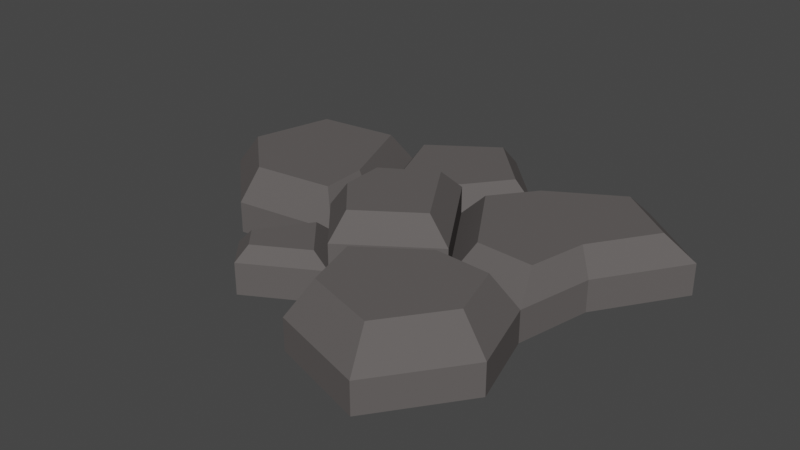 # Source: skala_4_2.blend  (saved by Blender 2.90.8; exported with 4.5.12 LTS)
import bpy
from mathutils import Matrix  # noqa: F401  (used for matrix-valued properties, if any)

bpy.ops.wm.read_factory_settings(use_empty=True)
scene = bpy.context.scene
scene.name = 'Scene'

# ---- collections
col_collection = bpy.data.collections.new('Collection'); scene.collection.children.link(col_collection)

# ---- materials (node trees are filled in below, after node groups)
mat_color2_001 = bpy.data.materials.new('color2.001')
mat_color2_001.use_transparent_shadow = False
mat_color2_001.diffuse_color = (0.64, 0.64, 0.64, 1.0)
mat_color2_001.roughness = 0.6733

# ---- material node trees
mat_color2_001.use_nodes = True; mat_color2_001.node_tree.nodes.clear()
_N = mat_color2_001.node_tree.nodes; _L = mat_color2_001.node_tree.links
n0 = _N.new('ShaderNodeBsdfPrincipled'); n0.name = 'Principled BSDF'; n0.location = (10, 300)
n0.distribution = 'GGX'
n0.subsurface_method = 'BURLEY'
n0.inputs[0].default_value = (0.1195, 0.1095, 0.107, 1.0)
n0.inputs[2].default_value = 0.6733
n0.inputs[3].default_value = 1.0
n0.inputs[27].default_value = (0.0, 0.0, 0.0, 1.0)
n0.inputs[28].default_value = 1.0
n1 = _N.new('ShaderNodeOutputMaterial'); n1.name = 'Material Output'; n1.location = (300, 300)
_L.new(n0.outputs[0], n1.inputs[0])
n1.is_active_output = True

# ---- world
world_world = bpy.data.worlds.new('World'); scene.world = world_world
world_world.use_nodes = True; world_world.node_tree.nodes.clear()
_N = world_world.node_tree.nodes; _L = world_world.node_tree.links
n0 = _N.new('ShaderNodeOutputWorld'); n0.name = 'World Output'; n0.location = (300, 300)
n1 = _N.new('ShaderNodeBackground'); n1.name = 'Background'; n1.location = (10, 300)
n1.inputs[0].default_value = (0.05088, 0.05088, 0.05088, 1.0)
_L.new(n1.outputs[0], n0.inputs[0])
n0.is_active_output = True
world_world.color = (0.05088, 0.05088, 0.05088)
world_world.use_sun_shadow = False
world_world.sun_shadow_jitter_overblur = 0.0

# ---- meshes
me_rock_type4_02_mesh_circle_006 = bpy.data.meshes.new('Rock_Type4_02_mesh_Circle.006')
me_rock_type4_02_mesh_circle_006.from_pydata([(-0.00381, -0.05998, -0.4233), (1.027, -0.05998, -0.2104), (0.9183, -0.05998, 0.2885), (0.2825, -0.05998, -0.7883), (-0.1831, -0.05998, -1.273), (-0.759, -0.05998, -0.8756), (-0.4762, -0.05998, -0.1418), (-0.4592, -0.05998, 0.255), (-0.1302, -0.05998, 0.6315), (0.416, -0.05998, 0.2567), (0.8919, -0.05998, -1.149), (1.397, -0.05998, -0.7574), (-1.152, -0.05998, 0.3406), (-1.629, -0.05998, -0.09951), (-1.452, -0.05998, -0.79), (1.065, -0.05998, 0.7906), (0.66, -0.05998, 1.333), (0.01662, -0.05998, 1.134), (-0.6058, -0.05998, 0.8985), (-0.7752, -0.05998, 0.7046), (0.8919, 0.1474, -1.149), (0.2825, 0.1474, -0.7883), (0.3893, 0.3206, -0.6894), (0.8444, 0.3206, -0.9591), (0.9183, 0.1474, 0.2885), (1.027, 0.1474, -0.2104), (0.9455, 0.3206, -0.2578), (0.8641, 0.3206, 0.1148), (-0.1831, 0.1474, -1.273), (-0.759, 0.1474, -0.8756), (-0.6249, 0.2984, -0.8314), (-0.1944, 0.2984, -1.128), (-0.4762, 0.1474, -0.1418), (-0.4135, 0.2984, -0.2828), (-0.00381, 0.1474, -0.4233), (0.1537, 0.2984, -0.7661), (-0.06037, 0.2984, -0.4932), (-0.4592, 0.1474, 0.255), (-0.4592, 0.3226, 0.255), (-0.4762, 0.3226, -0.1418), (-0.1302, 0.1474, 0.6315), (-0.1302, 0.3226, 0.6315), (0.416, 0.1474, 0.2567), (0.416, 0.3226, 0.2567), (0.1754, 0.3206, -0.4168), (0.4889, 0.3206, 0.09101), (-1.629, 0.1474, -0.09951), (-1.152, 0.1474, 0.3406), (-1.112, 0.3543, 0.205), (-1.473, 0.3543, -0.1284), (-0.6003, 0.3543, -0.1605), (-0.5875, 0.3543, 0.1401), (0.66, 0.1474, 1.333), (1.065, 0.1474, 0.7906), (0.9039, 0.3796, 0.7761), (0.6126, 0.3796, 1.166), (0.7983, 0.3796, 0.415), (-0.4695, 0.2414, 0.3682), (-0.2418, 0.2414, 0.6287), (-1.452, 0.1474, -0.79), (0.01662, 0.1474, 1.134), (-0.6058, 0.1474, 0.8985), (-0.7752, 0.1474, 0.7046), (1.397, 0.1474, -0.7574), (-0.8145, 0.3543, -0.7162), (-1.339, 0.3543, -0.6514), (0.437, 0.3796, 0.392), (0.04417, 0.3796, 0.6617), (0.1497, 0.3796, 1.023), (1.222, 0.3206, -0.6663), (0.2509, 0.47, 0.2141), (-0.1303, 0.47, 0.4757), (-0.00381, 0.3226, -0.4233), (-0.3719, 0.47, -0.0641), (-0.04212, 0.47, -0.2606), (-0.36, 0.47, 0.2129), (-0.6882, 0.2414, 0.6793), (-0.571, 0.2414, 0.8134)], [], [(0, 1, 2), (0, 3, 1), (0, 4, 3), (0, 5, 4), (0, 6, 5), (0, 7, 6), (0, 8, 7), (0, 9, 8), (0, 2, 9), (3, 10, 11, 1), (7, 12, 13, 6), (6, 13, 14, 5), (2, 15, 16, 9), (9, 16, 17, 8), (8, 18, 19, 7), (20, 21, 22, 23), (24, 25, 26, 27), (28, 29, 30, 31), (29, 32, 33, 30), (34, 21, 35, 36), (32, 37, 38, 39), (37, 40, 41, 38), (40, 42, 43, 41), (21, 34, 44, 22), (42, 24, 27, 45), (46, 47, 48, 49), (37, 32, 50, 51), (52, 53, 54, 55), (53, 24, 56, 54), (40, 37, 57, 58), (14, 13, 46, 59), (15, 2, 24, 53), (4, 5, 29, 28), (13, 12, 47, 46), (2, 1, 25, 24), (8, 17, 60, 40), (19, 18, 61, 62), (12, 7, 37, 47), (7, 19, 62, 37), (5, 14, 59, 29), (11, 10, 20, 63), (18, 8, 40, 61), (17, 16, 52, 60), (1, 11, 63, 25), (16, 15, 53, 52), (3, 4, 28, 21), (10, 3, 21, 20), (51, 50, 49, 48), (50, 64, 65, 49), (32, 29, 64, 50), (29, 59, 65, 64), (59, 46, 49, 65), (47, 37, 51, 48), (56, 66, 55, 54), (66, 67, 68, 55), (40, 60, 68, 67), (24, 42, 66, 56), (42, 40, 67, 66), (60, 52, 55, 68), (44, 27, 26), (44, 26, 22), (44, 45, 27), (22, 26, 69, 23), (63, 20, 23, 69), (34, 42, 45, 44), (25, 63, 69, 26), (36, 35, 31), (36, 31, 30), (36, 30, 33), (21, 28, 31, 35), (32, 34, 36, 33), (41, 43, 70, 71), (72, 39, 73, 74), (43, 72, 74, 70), (42, 34, 72, 43), (34, 32, 39, 72), (74, 73, 75), (74, 75, 71), (74, 71, 70), (38, 41, 71, 75), (39, 38, 75, 73), (58, 57, 76, 77), (61, 40, 58, 77), (62, 61, 77, 76), (37, 62, 76, 57)])
me_rock_type4_02_mesh_circle_006.polygons.foreach_set('use_smooth', [True] * 85)
_k = set([(1, 2), (1, 11), (1, 25), (2, 15), (2, 24), (3, 4), (3, 10), (3, 21), (4, 5), (4, 28), (5, 14), (5, 29), (7, 12), (7, 19), (7, 37), (8, 17), (8, 18), (8, 40), (10, 11), (10, 20), (11, 63), (12, 13), (12, 47), (13, 14), (13, 46), (14, 59), (15, 16), (15, 53), (16, 17), (16, 52), (17, 60), (18, 19), (18, 61), (19, 62), (20, 21), (20, 23), (20, 63), (21, 22), (21, 28), (21, 34), (21, 35), (22, 23), (22, 44), (23, 69), (24, 25), (24, 27), (24, 42), (24, 53), (24, 56), (25, 26), (25, 63), (26, 27), (26, 69), (27, 45), (28, 29), (28, 31), (29, 30), (29, 32), (29, 59), (29, 64), (30, 31), (30, 33), (31, 35), (32, 33), (32, 34), (32, 37), (32, 39), (32, 50), (33, 36), (34, 36), (34, 42), (34, 44), (34, 72), (35, 36), (37, 38), (37, 40), (37, 47), (37, 51), (37, 57), (37, 62), (38, 39), (38, 41), (38, 75), (39, 72), (39, 73), (40, 41), (40, 42), (40, 58), (40, 60), (40, 61), (40, 67), (41, 43), (41, 71), (42, 43), (42, 45), (42, 66), (43, 70), (43, 72), (44, 45), (46, 47), (46, 49), (46, 59), (47, 48), (48, 49), (48, 51), (49, 65), (50, 51), (50, 64), (52, 53), (52, 55), (52, 60), (53, 54), (54, 55), (54, 56), (55, 68), (56, 66), (57, 58), (57, 76), (58, 77), (59, 65), (60, 68), (61, 62), (61, 77), (62, 76), (63, 69), (64, 65), (66, 67), (67, 68), (70, 71), (70, 74), (71, 75), (72, 74), (73, 74), (73, 75), (76, 77)])
me_rock_type4_02_mesh_circle_006.attributes.new('sharp_edge', 'BOOLEAN', 'EDGE').data.foreach_set('value', [ (min(e.vertices), max(e.vertices)) in _k for e in me_rock_type4_02_mesh_circle_006.edges])
_uv = me_rock_type4_02_mesh_circle_006.uv_layers.new(name='UVMap')
_uv.uv.foreach_set('vector', [0.2202, 0.2241, 0.2641, 0.2241, 0.2641, 0.2681, 0.2202, 0.2241, 0.2641, 0.2241, 0.2641, 0.2681, 0.2202, 0.2241, 0.2641, 0.2241, 0.2641, 0.2681, 0.2202, 0.2241, 0.2641, 0.2241, 0.2641, 0.2681, 0.2202, 0.2241, 0.2641, 0.2241, 0.2641, 0.2681, 0.2202, 0.2241, 0.2641, 0.2241, 0.2641, 0.2681, 0.2202, 0.2241, 0.2641, 0.2241, 0.2641, 0.2681, 0.2202, 0.2241, 0.2641, 0.2241, 0.2641, 0.2681, 0.2202, 0.2241, 0.2641, 0.2241, 0.2641, 0.2681, 0.2202, 0.2241, 0.2641, 0.2241, 0.2641, 0.2681, 0.2202, 0.2681, 0.2202, 0.2241, 0.2641, 0.2241, 0.2641, 0.2681, 0.2202, 0.2681, 0.2202, 0.2241, 0.2641, 0.2241, 0.2641, 0.2681, 0.2202, 0.2681, 0.2202, 0.2241, 0.2641, 0.2241, 0.2641, 0.2681, 0.2202, 0.2681, 0.2202, 0.2241, 0.2641, 0.2241, 0.2641, 0.2681, 0.2202, 0.2681, 0.2202, 0.2241, 0.2641, 0.2241, 0.2641, 0.2681, 0.2202, 0.2681, 0.2202, 0.2241, 0.2641, 0.2241, 0.2641, 0.2681, 0.2202, 0.2681, 0.2202, 0.2241, 0.2641, 0.2241, 0.2641, 0.2681, 0.2202, 0.2681, 0.728, 0.1968, 0.772, 0.1968, 0.772, 0.2407, 0.728, 0.2407, 0.728, 0.1968, 0.772, 0.1968, 0.772, 0.2407, 0.728, 0.2407, 0.728, 0.1968, 0.772, 0.1968, 0.772, 0.2407, 0.728, 0.2407, 0.2046, 0.7241, 0.2485, 0.7241, 0.2485, 0.7681, 0.2046, 0.7681, 0.2046, 0.7241, 0.2485, 0.7241, 0.2485, 0.7681, 0.2046, 0.7681, 0.2046, 0.7241, 0.2485, 0.7241, 0.2485, 0.7681, 0.2046, 0.7681, 0.2202, 0.2241, 0.2641, 0.2241, 0.2641, 0.2681, 0.2202, 0.2681, 0.2202, 0.2241, 0.2641, 0.2241, 0.2641, 0.2681, 0.2202, 0.2681, 0.2046, 0.7241, 0.2485, 0.7241, 0.2485, 0.7681, 0.2046, 0.7681, 0.2046, 0.7241, 0.2485, 0.7241, 0.2485, 0.7681, 0.2046, 0.7681, 0.728, 0.1968, 0.772, 0.1968, 0.772, 0.2407, 0.728, 0.2407, 0.728, 0.1968, 0.772, 0.1968, 0.772, 0.2407, 0.728, 0.2407, 0.2202, 0.2241, 0.2641, 0.2241, 0.2641, 0.2681, 0.2202, 0.2681, 0.2046, 0.7241, 0.2485, 0.7241, 0.2485, 0.7681, 0.2046, 0.7681, 0.728, 0.1968, 0.772, 0.1968, 0.772, 0.2407, 0.728, 0.2407, 0.728, 0.1968, 0.772, 0.1968, 0.772, 0.2407, 0.728, 0.2407, 0.2046, 0.7241, 0.2485, 0.7241, 0.2485, 0.7681, 0.2046, 0.7681, 0.2202, 0.2241, 0.2641, 0.2241, 0.2641, 0.2681, 0.2202, 0.2681, 0.728, 0.1968, 0.772, 0.1968, 0.772, 0.2407, 0.728, 0.2407, 0.2202, 0.2241, 0.2641, 0.2241, 0.2641, 0.2681, 0.2202, 0.2681, 0.2046, 0.7241, 0.2485, 0.7241, 0.2485, 0.7681, 0.2046, 0.7681, 0.2202, 0.2241, 0.2641, 0.2241, 0.2641, 0.2681, 0.2202, 0.2681, 0.2046, 0.7241, 0.2485, 0.7241, 0.2485, 0.7681, 0.2046, 0.7681, 0.2202, 0.2241, 0.2641, 0.2241, 0.2641, 0.2681, 0.2202, 0.2681, 0.2202, 0.2241, 0.2641, 0.2241, 0.2641, 0.2681, 0.2202, 0.2681, 0.728, 0.1968, 0.772, 0.1968, 0.772, 0.2407, 0.728, 0.2407, 0.2202, 0.2241, 0.2641, 0.2241, 0.2641, 0.2681, 0.2202, 0.2681, 0.728, 0.1968, 0.772, 0.1968, 0.772, 0.2407, 0.728, 0.2407, 0.728, 0.1968, 0.772, 0.1968, 0.772, 0.2407, 0.728, 0.2407, 0.2202, 0.2241, 0.2641, 0.2241, 0.2641, 0.2681, 0.2202, 0.2681, 0.2046, 0.7241, 0.2485, 0.7241, 0.2485, 0.7681, 0.2046, 0.7681, 0.2046, 0.7241, 0.2485, 0.7241, 0.2485, 0.7681, 0.2046, 0.7681, 0.2046, 0.7241, 0.2485, 0.7241, 0.2485, 0.7681, 0.2046, 0.7681, 0.2046, 0.7241, 0.2485, 0.7241, 0.2485, 0.7681, 0.2046, 0.7681, 0.2046, 0.7241, 0.2485, 0.7241, 0.2485, 0.7681, 0.2046, 0.7681, 0.2046, 0.7241, 0.2485, 0.7241, 0.2485, 0.7681, 0.2046, 0.7681, 0.728, 0.1968, 0.772, 0.1968, 0.772, 0.2407, 0.728, 0.2407, 0.728, 0.1968, 0.772, 0.1968, 0.772, 0.2407, 0.728, 0.2407, 0.728, 0.1968, 0.772, 0.1968, 0.772, 0.2407, 0.728, 0.2407, 0.728, 0.1968, 0.772, 0.1968, 0.772, 0.2407, 0.728, 0.2407, 0.728, 0.1968, 0.772, 0.1968, 0.772, 0.2407, 0.728, 0.2407, 0.728, 0.1968, 0.772, 0.1968, 0.772, 0.2407, 0.728, 0.2407, 0.2202, 0.2241, 0.2641, 0.2241, 0.2641, 0.2681, 0.2202, 0.2241, 0.2641, 0.2241, 0.2641, 0.2681, 0.2202, 0.2241, 0.2641, 0.2241, 0.2641, 0.2681, 0.2202, 0.2241, 0.2641, 0.2241, 0.2641, 0.2681, 0.2202, 0.2681, 0.2202, 0.2241, 0.2641, 0.2241, 0.2641, 0.2681, 0.2202, 0.2681, 0.2202, 0.2241, 0.2641, 0.2241, 0.2641, 0.2681, 0.2202, 0.2681, 0.2202, 0.2241, 0.2641, 0.2241, 0.2641, 0.2681, 0.2202, 0.2681, 0.728, 0.1968, 0.772, 0.1968, 0.772, 0.2407, 0.728, 0.1968, 0.772, 0.1968, 0.772, 0.2407, 0.728, 0.1968, 0.772, 0.1968, 0.772, 0.2407, 0.728, 0.1968, 0.772, 0.1968, 0.772, 0.2407, 0.728, 0.2407, 0.728, 0.1968, 0.772, 0.1968, 0.772, 0.2407, 0.728, 0.2407, 0.2046, 0.7241, 0.2485, 0.7241, 0.2485, 0.7681, 0.2046, 0.7681, 0.2046, 0.7241, 0.2485, 0.7241, 0.2485, 0.7681, 0.2046, 0.7681, 0.2046, 0.7241, 0.2485, 0.7241, 0.2485, 0.7681, 0.2046, 0.7681, 0.2046, 0.7241, 0.2485, 0.7241, 0.2485, 0.7681, 0.2046, 0.7681, 0.2046, 0.7241, 0.2485, 0.7241, 0.2485, 0.7681, 0.2046, 0.7681, 0.2046, 0.7241, 0.2485, 0.7241, 0.2485, 0.7681, 0.2046, 0.7241, 0.2485, 0.7241, 0.2485, 0.7681, 0.2046, 0.7241, 0.2485, 0.7241, 0.2485, 0.7681, 0.2046, 0.7241, 0.2485, 0.7241, 0.2485, 0.7681, 0.2046, 0.7681, 0.2046, 0.7241, 0.2485, 0.7241, 0.2485, 0.7681, 0.2046, 0.7681, 0.2202, 0.2241, 0.2641, 0.2241, 0.2641, 0.2681, 0.2202, 0.2681, 0.2202, 0.2241, 0.2641, 0.2241, 0.2641, 0.2681, 0.2202, 0.2681, 0.2202, 0.2241, 0.2641, 0.2241, 0.2641, 0.2681, 0.2202, 0.2681, 0.2202, 0.2241, 0.2641, 0.2241, 0.2641, 0.2681, 0.2202, 0.2681])
me_rock_type4_02_mesh_circle_006.materials.append(mat_color2_001)
me_rock_type4_02_mesh_circle_006.use_remesh_fix_poles = True
me_rock_type4_02_mesh_circle_006.use_remesh_preserve_attributes = False
me_rock_type4_02_mesh_circle_006.use_mirror_vertex_groups = False
me_rock_type4_02_mesh_circle_006.update()
me_rock_type4_02_mesh_circle_006.normals_split_custom_set([tuple(v) for v in zip(*[iter([0.0, -1.0, 3.612e-09, 0.0, -1.0, 2.975e-09, 0.0, -1.0, -1.315e-09, 0.0, -1.0, 3.612e-09, 0.0, -1.0, 5.992e-09, 0.0, -1.0, 2.975e-09, 0.0, -1.0, 3.612e-09, 0.0, -1.0, 0.0, 0.0, -1.0, 5.992e-09, 0.0, -1.0, 3.612e-09, 0.0, -1.0, -1.227e-09, 0.0, -1.0, 0.0, 0.0, -1.0, 3.612e-09, 0.0, -1.0, 2.429e-09, 0.0, -1.0, -1.227e-09, 0.0, -1.0, 3.612e-09, 0.0, -1.0, -2.611e-09, 0.0, -1.0, 2.429e-09, 0.0, -1.0, 3.612e-09, 0.0, -1.0, -3.064e-09, 0.0, -1.0, -2.611e-09, 0.0, -1.0, 3.612e-09, 0.0, -1.0, -4.678e-09, 0.0, -1.0, -3.064e-09, 0.0, -1.0, 3.612e-09, 0.0, -1.0, -1.315e-09, 0.0, -1.0, -4.678e-09, 0.0, -1.0, 5.992e-09, 0.0, -1.0, 0.0, 0.0, -1.0, 0.0, 0.0, -1.0, 2.975e-09, 0.0, -1.0, -2.611e-09, 0.0, -1.0, 0.0, 0.0, -1.0, -3.504e-09, 0.0, -1.0, 2.429e-09, 0.0, -1.0, 2.429e-09, 0.0, -1.0, -3.504e-09, 0.0, -1.0, -5.64e-09, 0.0, -1.0, -1.227e-09, 0.0, -1.0, -1.315e-09, 0.0, -1.0, 0.0, 0.0, -1.0, -2.097e-09, 0.0, -1.0, -4.678e-09, 0.0, -1.0, -4.678e-09, 0.0, -1.0, -2.097e-09, 0.0, -1.0, -3.829e-09, 0.0, -1.0, -3.064e-09, 0.0, -1.0, -3.064e-09, 0.0, -1.0, 0.0, 0.0, -1.0, 0.0, 0.0, -1.0, -2.611e-09, -0.3969, 0.6274, -0.67, -0.3969, 0.6274, -0.67, -0.3969, 0.6274, -0.67, -0.3969, 0.6274, -0.67, 0.8668, 0.4614, 0.1894, 0.8668, 0.4614, 0.1894, 0.8668, 0.4614, 0.1894, 0.8668, 0.4614, 0.1894, -0.4552, 0.5975, -0.6601, -0.4552, 0.5975, -0.6601, -0.4552, 0.5975, -0.6601, -0.4552, 0.5975, -0.6601, -0.7562, 0.5859, 0.2914, -0.7562, 0.5859, 0.2914, -0.7562, 0.5859, 0.2914, -0.7562, 0.5859, 0.2914, 0.6804, 0.5021, 0.5338, 0.6804, 0.5021, 0.5338, 0.6804, 0.5021, 0.5338, 0.6804, 0.5021, 0.5338, -0.9991, 0.0, 0.04283, -0.9991, 0.0, 0.04283, -0.9991, 0.0, 0.04283, -0.9991, 0.0, 0.04283, -0.753, 0.0, 0.658, -0.753, 0.0, 0.658, -0.753, 0.0, 0.658, -0.753, 0.0, 0.658, 0.5659, 0.0, 0.8244, 0.5659, 0.0, 0.8244, 0.5659, 0.0, 0.8244, 0.5659, 0.0, 0.8244, -0.6032, 0.6421, -0.4732, -0.6032, 0.6421, -0.4732, -0.6032, 0.6421, -0.4732, -0.6032, 0.6421, -0.4732, -0.04521, 0.7005, 0.7122, -0.04521, 0.7005, 0.7122, -0.04521, 0.7005, 0.7122, -0.04521, 0.7005, 0.7122, -0.5787, 0.5222, 0.6264, -0.5787, 0.5222, 0.6264, -0.5787, 0.5222, 0.6264, -0.5787, 0.5222, 0.6264, 0.8584, 0.5116, -0.0368, 0.8584, 0.5116, -0.0368, 0.8584, 0.5116, -0.0368, 0.8584, 0.5116, -0.0368, 0.6891, 0.5102, 0.5146, 0.6891, 0.5102, 0.5146, 0.6891, 0.5102, 0.5146, 0.6891, 0.5102, 0.5146, 0.8053, 0.5441, -0.2354, 0.8053, 0.5441, -0.2354, 0.8053, 0.5441, -0.2354, 0.8053, 0.5441, -0.2354, 0.5667, 0.6585, -0.4952, 0.5667, 0.6585, -0.4952, 0.5667, 0.6585, -0.4952, 0.5667, 0.6585, -0.4952, -0.9688, 0.0, -0.2478, -0.9688, 0.0, -0.2478, -0.9688, 0.0, -0.2478, -0.9688, 0.0, -0.2478, 0.9598, 0.0, -0.2806, 0.9598, 0.0, -0.2806, 0.9598, 0.0, -0.2806, 0.9598, 0.0, -0.2806, -0.5677, 0.0, -0.8233, -0.5677, 0.0, -0.8233, -0.5677, 0.0, -0.8233, -0.5677, 0.0, -0.8233, -0.6786, 0.0, 0.7345, -0.6786, 0.0, 0.7345, -0.6786, 0.0, 0.7345, -0.6786, 0.0, 0.7345, 0.977, 0.0, 0.2134, 0.977, 0.0, 0.2134, 0.977, 0.0, 0.2134, 0.977, 0.0, 0.2134, -0.9598, 0.0, 0.2806, -0.9598, 0.0, 0.2806, -0.9598, 0.0, 0.2806, -0.9598, 0.0, 0.2806, -0.753, 0.0, 0.658, -0.753, 0.0, 0.658, -0.753, 0.0, 0.658, -0.753, 0.0, 0.658, 0.1226, 0.0, 0.9925, 0.1226, 0.0, 0.9925, 0.1226, 0.0, 0.9925, 0.1226, 0.0, 0.9925, -0.8181, 0.0, -0.5751, -0.8181, 0.0, -0.5751, -0.8181, 0.0, -0.5751, -0.8181, 0.0, -0.5751, -0.1226, 0.0, -0.9925, -0.1226, 0.0, -0.9925, -0.1226, 0.0, -0.9925, -0.1226, 0.0, -0.9925, 0.613, 0.0, -0.79, 0.613, 0.0, -0.79, 0.613, 0.0, -0.79, 0.613, 0.0, -0.79, 0.4894, 0.0, 0.8721, 0.4894, 0.0, 0.8721, 0.4894, 0.0, 0.8721, 0.4894, 0.0, 0.8721, -0.2958, 0.0, 0.9552, -0.2958, 0.0, 0.9552, -0.2958, 0.0, 0.9552, -0.2958, 0.0, 0.9552, 0.8285, 0.0, 0.56, 0.8285, 0.0, 0.56, 0.8285, 0.0, 0.56, 0.8285, 0.0, 0.56, 0.8012, 0.0, 0.5984, 0.8012, 0.0, 0.5984, 0.8012, 0.0, 0.5984, 0.8012, 0.0, 0.5984, 0.7209, 0.0, -0.693, 0.7209, 0.0, -0.693, 0.7209, 0.0, -0.693, 0.7209, 0.0, -0.693, -0.5097, 0.0, -0.8603, -0.5097, 0.0, -0.8603, -0.5097, 0.0, -0.8603, -0.5097, 0.0, -0.8603, 0.0, 1.0, 0.0, 0.0, 1.0, 2.597e-08, 0.0, 1.0, 3.665e-08, 0.0, 1.0, 0.0, 0.0, 1.0, 2.597e-08, 0.0, 1.0, 5.9e-08, 0.0, 1.0, 5.9e-08, 0.0, 1.0, 3.665e-08, 0.8254, 0.4665, -0.318, 0.8254, 0.4665, -0.318, 0.8254, 0.4665, -0.318, 0.8254, 0.4665, -0.318, -0.09895, 0.5905, -0.8009, -0.09895, 0.5905, -0.8009, -0.09895, 0.5905, -0.8009, -0.09895, 0.5905, -0.8009, -0.7962, 0.5697, -0.2037, -0.7962, 0.5697, -0.2037, -0.7962, 0.5697, -0.2037, -0.7962, 0.5697, -0.2037, 0.1039, 0.5313, 0.8408, 0.1039, 0.5313, 0.8408, 0.1039, 0.5313, 0.8408, 0.1039, 0.5313, 0.8408, 0.0, 1.0, 0.0, 0.0, 1.0, -2.849e-08, 0.0, 1.0, -3.243e-08, 0.0, 1.0, 0.0, 0.0, 1.0, -2.849e-08, 0.0, 1.0, -5.919e-08, 0.0, 1.0, -5.919e-08, 0.0, 1.0, -3.243e-08, -0.7922, 0.5646, 0.2316, -0.7922, 0.5646, 0.2316, -0.7922, 0.5646, 0.2316, -0.7922, 0.5646, 0.2316, 0.0549, 0.4991, -0.8648, 0.0549, 0.4991, -0.8648, 0.0549, 0.4991, -0.8648, 0.0549, 0.4991, -0.8648, -0.4997, 0.4696, -0.7279, -0.4997, 0.4696, -0.7279, -0.4997, 0.4696, -0.7279, -0.4997, 0.4696, -0.7279, -0.2508, 0.5301, 0.81, -0.2508, 0.5301, 0.81, -0.2508, 0.5301, 0.81, -0.2508, 0.5301, 0.81, 0.0, 1.0, -2.338e-09, 0.0, 1.0, -2.075e-08, 0.0, 1.0, -4.397e-08, 0.0, 1.0, -2.338e-09, 0.0, 1.0, -4.397e-08, 0.0, 1.0, -1.105e-08, 0.0, 1.0, -2.338e-09, 0.0, 1.0, 8.141e-08, 0.0, 1.0, -2.075e-08, 0.0, 1.0, -1.105e-08, 0.0, 1.0, -4.397e-08, 0.0, 1.0, -2.563e-08, 0.0, 1.0, -2.563e-08, 0.4256, 0.7197, -0.5485, 0.4256, 0.7197, -0.5485, 0.4256, 0.7197, -0.5485, 0.4256, 0.7197, -0.5485, -0.6448, 0.6525, 0.398, -0.6448, 0.6525, 0.398, -0.6448, 0.6525, 0.398, -0.6448, 0.6525, 0.398, 0.7275, 0.4784, 0.4918, 0.7275, 0.4784, 0.4918, 0.7275, 0.4784, 0.4918, 0.7275, 0.4784, 0.4918, 0.0, 1.0, 0.0, 0.0, 1.0, 0.0, 0.0, 1.0, 0.0, 0.0, 1.0, 0.0, 0.0, 1.0, 0.0, 0.0, 1.0, 0.0, 0.0, 1.0, 0.0, 0.0, 1.0, 0.0, 0.0, 1.0, 0.0, 0.5859, 0.5827, -0.5632, 0.5859, 0.5827, -0.5632, 0.5859, 0.5827, -0.5632, 0.5859, 0.5827, -0.5632, 0.4409, 0.5079, 0.74, 0.4409, 0.5079, 0.74, 0.4409, 0.5079, 0.74, 0.4409, 0.5079, 0.74, 0.4266, 0.657, 0.6215, 0.4266, 0.657, 0.6215, 0.4266, 0.657, 0.6215, 0.4266, 0.657, 0.6215, -0.3968, 0.6317, -0.6659, -0.3968, 0.6317, -0.6659, -0.3968, 0.6317, -0.6659, -0.3968, 0.6317, -0.6659, 0.6642, 0.625, -0.41, 0.6642, 0.625, -0.41, 0.6642, 0.625, -0.41, 0.6642, 0.625, -0.41, 0.8509, 0.0, -0.5253, 0.8509, 0.0, -0.5253, 0.8509, 0.0, -0.5253, 0.8509, 0.0, -0.5253, -0.5119, 0.0, -0.8591, -0.5119, 0.0, -0.8591, -0.5119, 0.0, -0.8591, -0.5119, 0.0, -0.8591, 0.0, 1.0, -5.542e-09, 0.0, 1.0, -1.988e-08, 0.0, 1.0, -5.112e-09, 0.0, 1.0, -5.542e-09, 0.0, 1.0, -5.112e-09, 0.0, 1.0, 0.0, 0.0, 1.0, -5.542e-09, 0.0, 1.0, 0.0, 0.0, 1.0, 0.0, -0.6185, 0.5703, 0.5405, -0.6185, 0.5703, 0.5405, -0.6185, 0.5703, 0.5405, -0.6185, 0.5703, 0.5405, -0.8245, 0.5647, 0.03535, -0.8245, 0.5647, 0.03535, -0.8245, 0.5647, 0.03535, -0.8245, 0.5647, 0.03535, 0.0, 1.0, 1.924e-08, 0.0, 1.0, 1.924e-08, 0.0, 1.0, 1.924e-08, 0.0, 1.0, 1.924e-08, 0.4182, 0.5192, 0.7453, 0.4182, 0.5192, 0.7453, 0.4182, 0.5192, 0.7453, 0.4182, 0.5192, 0.7453, -0.5667, 0.6585, 0.4952, -0.5667, 0.6585, 0.4952, -0.5667, 0.6585, 0.4952, -0.5667, 0.6585, 0.4952, -0.7006, 0.5164, -0.4925, -0.7006, 0.5164, -0.4925, -0.7006, 0.5164, -0.4925, -0.7006, 0.5164, -0.4925])] * 3)])

# ---- objects
ob_skala_4_2 = bpy.data.objects.new('skala 4_2', me_rock_type4_02_mesh_circle_006)

# ---- transforms, parenting, visibility, modifiers, constraints
ob_skala_4_2.location = (0.0, 0.0, 0.0)
ob_skala_4_2.rotation_euler = (1.571, -0.0, 0.0)
ob_skala_4_2.lineart.crease_threshold = 0.0

# ---- collection membership
col_collection.objects.link(ob_skala_4_2)

# ---- scene / render settings (as saved in the file)
scene.frame_start = 1; scene.frame_end = 250; scene.frame_set(1)
scene.render.engine = 'BLENDER_EEVEE_NEXT'
scene.cycles.use_denoising = False
scene.cycles.samples = 128
scene.cycles.sampling_pattern = 'TABULATED_SOBOL'
scene.cycles.use_adaptive_sampling = False
scene.cycles.use_light_tree = False
scene.view_settings.view_transform = 'Filmic'
bpy.context.view_layer.update()

# ---- added for rendering (the .blend has no active camera and no usable light): camera, sun
cam_auto = bpy.data.cameras.new('AutoCamera')
cam_auto.lens = 50.0
cam_auto.sensor_width = 36.0
cam_auto.clip_end = 1000.0
ob_auto_camera = bpy.data.objects.new('AutoCamera', cam_auto)
scene.collection.objects.link(ob_auto_camera)
ob_auto_camera.location = (3.61092, -4.50212, 3.18639)
ob_auto_camera.rotation_euler = (1.09748, -7.21219e-08, 0.694738)
scene.camera = ob_auto_camera
light_auto_sun = bpy.data.lights.new('AutoSun', 'SUN')
light_auto_sun.energy = 3.0
light_auto_sun.angle = 0.0523599
ob_auto_sun = bpy.data.objects.new('AutoSun', light_auto_sun)
scene.collection.objects.link(ob_auto_sun)
ob_auto_sun.rotation_euler = (0.872665, 0.174533, 0.523599)
bpy.context.view_layer.update()
